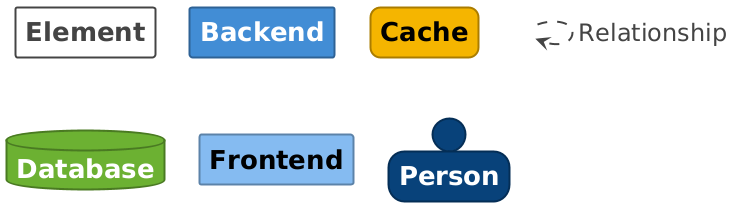

The diagram above was rendered by PlantUML. Its source (embedded in the PNG):
@startuml

set separator none
hide stereotype

<style>
  root {
    BackgroundColor: #ffffff;
    FontColor: #444444;
  }
  // Element
  .Element-RWxlbWVudA== {
    BackgroundColor: #ffffff;
    LineColor: #444444;
    LineStyle: 0;
    LineThickness: 2;
    FontColor: #444444;
    FontSize: 24;
    HorizontalAlignment: center;
    Shadowing: 0;
    MaximumWidth: 200;
  }
  // Element,Backend
  .Element-RWxlbWVudCxCYWNrZW5k {
    BackgroundColor: #438dd5;
    LineColor: #2e6295;
    LineStyle: 0;
    LineThickness: 2;
    FontColor: #ffffff;
    FontSize: 24;
    HorizontalAlignment: center;
    Shadowing: 0;
    MaximumWidth: 200;
  }
  // Element,Cache
  .Element-RWxlbWVudCxDYWNoZQ== {
    BackgroundColor: #f4b400;
    LineColor: #aa7d00;
    LineStyle: 0;
    LineThickness: 2;
    RoundCorner: 20;
    FontColor: #000000;
    FontSize: 24;
    HorizontalAlignment: center;
    Shadowing: 0;
    MaximumWidth: 200;
  }
  // Element,Database
  .Element-RWxlbWVudCxEYXRhYmFzZQ== {
    BackgroundColor: #6cb133;
    LineColor: #4b7b23;
    LineStyle: 0;
    LineThickness: 2;
    FontColor: #ffffff;
    FontSize: 24;
    HorizontalAlignment: center;
    Shadowing: 0;
    MaximumWidth: 200;
  }
  // Element,Frontend
  .Element-RWxlbWVudCxGcm9udGVuZA== {
    BackgroundColor: #85bbf0;
    LineColor: #5d82a8;
    LineStyle: 0;
    LineThickness: 2;
    FontColor: #000000;
    FontSize: 24;
    HorizontalAlignment: center;
    Shadowing: 0;
    MaximumWidth: 200;
  }
  // Element,Person
  .Element-RWxlbWVudCxQZXJzb24= {
    BackgroundColor: #08427b;
    LineColor: #052e56;
    LineStyle: 0;
    LineThickness: 2;
    FontColor: #ffffff;
    FontSize: 24;
    HorizontalAlignment: center;
    Shadowing: 0;
    MaximumWidth: 200;
  }
  // Relationship
  .Relationship-UmVsYXRpb25zaGlw {
    LineThickness: 2;
    LineStyle: 10-10;
    LineColor: #444444;
    FontColor: #444444;
    FontSize: 24;
    MaximumWidth: 200;
  }
  // transparent element for relationships in legend
  .Element-Transparent {
    BackgroundColor: transparent;
    LineColor: transparent;
    FontColor: transparent;
  }
</style>

rectangle "==Element" <<Element-RWxlbWVudA==>>

rectangle "==Backend" <<Element-RWxlbWVudCxCYWNrZW5k>>

rectangle "==Cache" <<Element-RWxlbWVudCxDYWNoZQ==>>

database "==Database" <<Element-RWxlbWVudCxEYXRhYmFzZQ==>>

rectangle "==Frontend" <<Element-RWxlbWVudCxGcm9udGVuZA==>>

person "==Person" <<Element-RWxlbWVudCxQZXJzb24=>>

rectangle "." <<.Element-Transparent>> as 1
1 --> 1 <<Relationship-UmVsYXRpb25zaGlw>> : "Relationship"

@enduml